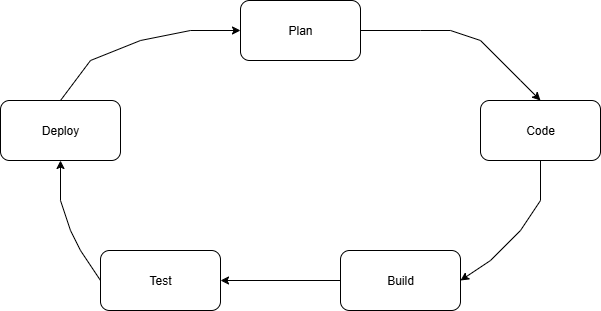

The diagram above was exported from draw.io. Its source (the exported page's mxGraphModel, read from the mxfile embedded in the PNG):
<mxGraphModel dx="942" dy="522" grid="1" gridSize="10" guides="1" tooltips="1" connect="1" arrows="1" fold="1" page="1" pageScale="1" pageWidth="850" pageHeight="1100" math="0" shadow="0">
  <root>
    <mxCell id="0" />
    <mxCell id="1" parent="0" />
    <mxCell id="beyO5nqSQkBldDOFCMwx-1" value="Plan" style="rounded=1;whiteSpace=wrap;html=1;" vertex="1" parent="1">
      <mxGeometry x="340" y="80" width="120" height="60" as="geometry" />
    </mxCell>
    <mxCell id="beyO5nqSQkBldDOFCMwx-2" value="Code" style="rounded=1;whiteSpace=wrap;html=1;" vertex="1" parent="1">
      <mxGeometry x="580" y="180" width="120" height="60" as="geometry" />
    </mxCell>
    <mxCell id="beyO5nqSQkBldDOFCMwx-3" value="Test" style="rounded=1;whiteSpace=wrap;html=1;" vertex="1" parent="1">
      <mxGeometry x="200" y="330" width="120" height="60" as="geometry" />
    </mxCell>
    <mxCell id="beyO5nqSQkBldDOFCMwx-4" value="Build" style="rounded=1;whiteSpace=wrap;html=1;" vertex="1" parent="1">
      <mxGeometry x="440" y="330" width="120" height="60" as="geometry" />
    </mxCell>
    <mxCell id="beyO5nqSQkBldDOFCMwx-5" value="Deploy" style="rounded=1;whiteSpace=wrap;html=1;" vertex="1" parent="1">
      <mxGeometry x="100" y="180" width="120" height="60" as="geometry" />
    </mxCell>
    <mxCell id="beyO5nqSQkBldDOFCMwx-6" value="" style="endArrow=classic;html=1;rounded=0;exitX=1;exitY=0.5;exitDx=0;exitDy=0;entryX=0.5;entryY=0;entryDx=0;entryDy=0;" edge="1" parent="1" source="beyO5nqSQkBldDOFCMwx-1" target="beyO5nqSQkBldDOFCMwx-2">
      <mxGeometry width="50" height="50" relative="1" as="geometry">
        <mxPoint x="520" y="180" as="sourcePoint" />
        <mxPoint x="570" y="130" as="targetPoint" />
        <Array as="points">
          <mxPoint x="520" y="110" />
          <mxPoint x="550" y="110" />
          <mxPoint x="580" y="120" />
          <mxPoint x="620" y="160" />
        </Array>
      </mxGeometry>
    </mxCell>
    <mxCell id="beyO5nqSQkBldDOFCMwx-8" value="" style="endArrow=classic;html=1;rounded=0;exitX=0.5;exitY=1;exitDx=0;exitDy=0;entryX=1;entryY=0.5;entryDx=0;entryDy=0;" edge="1" parent="1" source="beyO5nqSQkBldDOFCMwx-2" target="beyO5nqSQkBldDOFCMwx-4">
      <mxGeometry width="50" height="50" relative="1" as="geometry">
        <mxPoint x="610" y="330" as="sourcePoint" />
        <mxPoint x="660" y="280" as="targetPoint" />
        <Array as="points">
          <mxPoint x="640" y="280" />
          <mxPoint x="620" y="310" />
          <mxPoint x="590" y="340" />
        </Array>
      </mxGeometry>
    </mxCell>
    <mxCell id="beyO5nqSQkBldDOFCMwx-9" value="" style="endArrow=classic;html=1;rounded=0;entryX=1;entryY=0.5;entryDx=0;entryDy=0;exitX=0;exitY=0.5;exitDx=0;exitDy=0;" edge="1" parent="1" source="beyO5nqSQkBldDOFCMwx-4" target="beyO5nqSQkBldDOFCMwx-3">
      <mxGeometry width="50" height="50" relative="1" as="geometry">
        <mxPoint x="350" y="390" as="sourcePoint" />
        <mxPoint x="400" y="340" as="targetPoint" />
      </mxGeometry>
    </mxCell>
    <mxCell id="beyO5nqSQkBldDOFCMwx-10" value="" style="endArrow=classic;html=1;rounded=0;exitX=0;exitY=0.5;exitDx=0;exitDy=0;entryX=0.5;entryY=1;entryDx=0;entryDy=0;" edge="1" parent="1" source="beyO5nqSQkBldDOFCMwx-3" target="beyO5nqSQkBldDOFCMwx-5">
      <mxGeometry width="50" height="50" relative="1" as="geometry">
        <mxPoint x="140" y="320" as="sourcePoint" />
        <mxPoint x="190" y="270" as="targetPoint" />
        <Array as="points">
          <mxPoint x="180" y="330" />
          <mxPoint x="170" y="310" />
          <mxPoint x="160" y="280" />
        </Array>
      </mxGeometry>
    </mxCell>
    <mxCell id="beyO5nqSQkBldDOFCMwx-11" value="" style="endArrow=classic;html=1;rounded=0;exitX=0.5;exitY=0;exitDx=0;exitDy=0;entryX=0;entryY=0.5;entryDx=0;entryDy=0;" edge="1" parent="1" source="beyO5nqSQkBldDOFCMwx-5" target="beyO5nqSQkBldDOFCMwx-1">
      <mxGeometry width="50" height="50" relative="1" as="geometry">
        <mxPoint x="210" y="140" as="sourcePoint" />
        <mxPoint x="260" y="90" as="targetPoint" />
        <Array as="points">
          <mxPoint x="190" y="140" />
          <mxPoint x="240" y="120" />
          <mxPoint x="290" y="110" />
        </Array>
      </mxGeometry>
    </mxCell>
  </root>
</mxGraphModel>